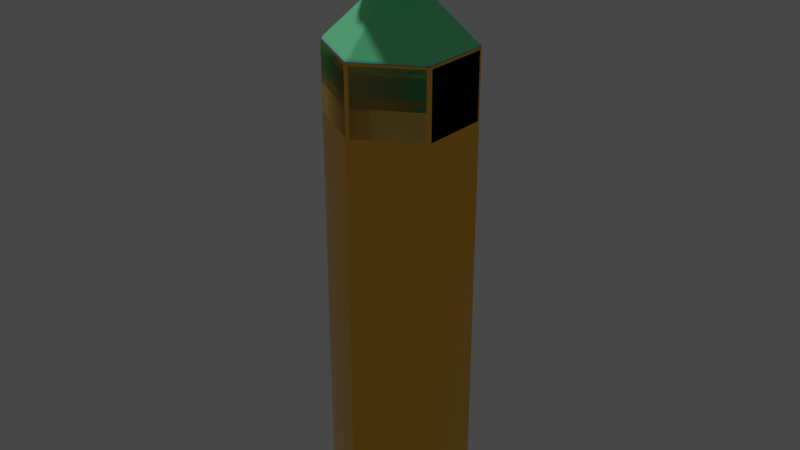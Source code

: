 # Source: templates.blend  (saved by Blender 2.92.15; exported with 4.5.12 LTS)
import bpy
from mathutils import Matrix  # noqa: F401  (used for matrix-valued properties, if any)

bpy.ops.wm.read_factory_settings(use_empty=True)
scene = bpy.context.scene
scene.name = 'Scene'

# ---- collections
col_main_menu_hexagon = bpy.data.collections.new('main_menu_hexagon'); scene.collection.children.link(col_main_menu_hexagon)
col_map_land_hexagon = bpy.data.collections.new('map_land_hexagon'); scene.collection.children.link(col_map_land_hexagon)
col_map_fog_hexagon = bpy.data.collections.new('map_fog_hexagon'); scene.collection.children.link(col_map_fog_hexagon)
col_map_cloud_hexagon = bpy.data.collections.new('map_cloud_hexagon'); scene.collection.children.link(col_map_cloud_hexagon)
col_mountain_hexagon = bpy.data.collections.new('mountain_hexagon'); scene.collection.children.link(col_mountain_hexagon)
col_map_water_hexagon = bpy.data.collections.new('map_water_hexagon'); scene.collection.children.link(col_map_water_hexagon)

# ---- materials (node trees are filled in below, after node groups)
mat_menuhex = bpy.data.materials.new('MenuHex')
mat_menuhex.use_transparent_shadow = False
mat_menuhex_001 = bpy.data.materials.new('MenuHex.001')
mat_menuhex_001.use_transparent_shadow = False
mat_foghex = bpy.data.materials.new('FogHex')
mat_foghex.use_transparent_shadow = False
mat_cloudhex = bpy.data.materials.new('CloudHex')
mat_cloudhex.use_transparency_overlap = False
mat_cloudhex.show_transparent_back = False
mat_cloudhex.use_backface_culling = True
mat_cloudhex.use_transparent_shadow = False
mat_mountain = bpy.data.materials.new('Mountain')
mat_mountain.use_transparent_shadow = False
mat_waterhex = bpy.data.materials.new('WaterHex')
mat_waterhex.use_transparent_shadow = False
mat_water = bpy.data.materials.new('Water')
mat_water.surface_render_method = 'BLENDED'
mat_water.blend_method = 'BLEND'
mat_water.use_transparent_shadow = False
mat_water.use_raytrace_refraction = True
mat_water.use_screen_refraction = True
mat_water.thickness_mode = 'SLAB'

# ---- node groups
ng_auto_smooth = bpy.data.node_groups.new('Auto Smooth', 'GeometryNodeTree')
_s = ng_auto_smooth.interface.new_socket(name='Geometry', in_out='OUTPUT', socket_type='NodeSocketGeometry')
_s = ng_auto_smooth.interface.new_socket(name='Geometry', in_out='INPUT', socket_type='NodeSocketGeometry')
_s = ng_auto_smooth.interface.new_socket(name='Angle', in_out='INPUT', socket_type='NodeSocketFloat')
_s.subtype = 'ANGLE'
_s.min_value = 0.0
_s.max_value = 3.142
ng_auto_smooth.is_modifier = True
_N = ng_auto_smooth.nodes; _L = ng_auto_smooth.links
n0 = _N.new('NodeGroupOutput'); n0.name = 'Group Output'; n0.location = (480, -100)
n1 = _N.new('NodeGroupInput'); n1.name = 'Group Input'; n1.location = (-420, -300)
n2 = _N.new('NodeGroupInput'); n2.name = 'Group Input.001'; n2.location = (-60, -100)
n3 = _N.new('GeometryNodeSetShadeSmooth'); n3.name = 'Set Shade Smooth'; n3.location = (120, -100)
n3.domain = 'EDGE'
n4 = _N.new('GeometryNodeSetShadeSmooth'); n4.name = 'Set Shade Smooth.001'; n4.location = (300, -100)
n5 = _N.new('GeometryNodeInputMeshEdgeAngle'); n5.name = 'Edge Angle'; n5.location = (-420, -220)
n6 = _N.new('GeometryNodeInputEdgeSmooth'); n6.name = 'Is Edge Smooth'; n6.location = (-60, -160)
n7 = _N.new('GeometryNodeInputShadeSmooth'); n7.name = 'Is Face Smooth'; n7.location = (-240, -340)
n8 = _N.new('FunctionNodeBooleanMath'); n8.name = 'Boolean Math'; n8.location = (-60, -220)
n9 = _N.new('FunctionNodeCompare'); n9.name = 'Compare'; n9.location = (-240, -180)
n9.operation = 'LESS_EQUAL'
_L.new(n5.outputs[0], n9.inputs[0])
_L.new(n4.outputs[0], n0.inputs[0])
_L.new(n1.outputs[1], n9.inputs[1])
_L.new(n9.outputs[0], n8.inputs[0])
_L.new(n7.outputs[0], n8.inputs[1])
_L.new(n2.outputs[0], n3.inputs[0])
_L.new(n6.outputs[0], n3.inputs[1])
_L.new(n3.outputs[0], n4.inputs[0])
_L.new(n8.outputs[0], n3.inputs[2])
n0.is_active_output = True

# ---- material node trees
mat_menuhex.use_nodes = True; mat_menuhex.node_tree.nodes.clear()
_N = mat_menuhex.node_tree.nodes; _L = mat_menuhex.node_tree.links
n0 = _N.new('ShaderNodeBsdfPrincipled'); n0.name = 'Principled BSDF'; n0.location = (10, 300)
n0.distribution = 'GGX'
n0.subsurface_method = 'BURLEY'
n0.inputs[0].default_value = (1.0, 0.5372, 0.06824, 1.0)
n0.inputs[1].default_value = 1.0
n0.inputs[2].default_value = 0.1912
n0.inputs[3].default_value = 1.45
n0.inputs[27].default_value = (0.0, 0.0, 0.0, 1.0)
n0.inputs[28].default_value = 1.0
n1 = _N.new('ShaderNodeOutputMaterial'); n1.name = 'Material Output'; n1.location = (300, 300)
_L.new(n0.outputs[0], n1.inputs[0])
n1.is_active_output = True
mat_menuhex_001.use_nodes = True; mat_menuhex_001.node_tree.nodes.clear()
_N = mat_menuhex_001.node_tree.nodes; _L = mat_menuhex_001.node_tree.links
n0 = _N.new('ShaderNodeBsdfPrincipled'); n0.name = 'Principled BSDF'; n0.location = (10, 300)
n0.distribution = 'GGX'
n0.subsurface_method = 'BURLEY'
n0.inputs[0].default_value = (0.0, 1.0, 0.1957, 1.0)
n0.inputs[2].default_value = 0.1912
n0.inputs[3].default_value = 1.45
n0.inputs[27].default_value = (0.0, 0.0, 0.0, 1.0)
n0.inputs[28].default_value = 1.0
n1 = _N.new('ShaderNodeOutputMaterial'); n1.name = 'Material Output'; n1.location = (300, 300)
_L.new(n0.outputs[0], n1.inputs[0])
n1.is_active_output = True
mat_foghex.use_nodes = True; mat_foghex.node_tree.nodes.clear()
_N = mat_foghex.node_tree.nodes; _L = mat_foghex.node_tree.links
n0 = _N.new('ShaderNodeBsdfPrincipled'); n0.name = 'Principled BSDF'; n0.location = (10, 300)
n0.distribution = 'GGX'
n0.subsurface_method = 'BURLEY'
n0.inputs[0].default_value = (0.214, 0.1999, 0.1471, 1.0)
n0.inputs[1].default_value = 1.0
n0.inputs[2].default_value = 0.1324
n0.inputs[3].default_value = 1.45
n0.inputs[27].default_value = (0.0, 0.0, 0.0, 1.0)
n0.inputs[28].default_value = 1.0
n1 = _N.new('ShaderNodeOutputMaterial'); n1.name = 'Material Output'; n1.location = (300, 300)
_L.new(n0.outputs[0], n1.inputs[0])
n1.is_active_output = True
mat_cloudhex.use_nodes = True; mat_cloudhex.node_tree.nodes.clear()
_N = mat_cloudhex.node_tree.nodes; _L = mat_cloudhex.node_tree.links
n0 = _N.new('ShaderNodeBsdfPrincipled'); n0.name = 'Principled BSDF'; n0.location = (10, 300)
n0.distribution = 'GGX'
n0.subsurface_method = 'BURLEY'
n0.inputs[0].default_value = (0.729, 0.8854, 1.0, 1.0)
n0.inputs[3].default_value = 1.45
n0.inputs[27].default_value = (0.0, 0.0, 0.0, 1.0)
n0.inputs[28].default_value = 1.0
n1 = _N.new('ShaderNodeOutputMaterial'); n1.name = 'Material Output'; n1.location = (300, 300)
_L.new(n0.outputs[0], n1.inputs[0])
n1.is_active_output = True
mat_mountain.use_nodes = True; mat_mountain.node_tree.nodes.clear()
_N = mat_mountain.node_tree.nodes; _L = mat_mountain.node_tree.links
n0 = _N.new('ShaderNodeBsdfPrincipled'); n0.name = 'Principled BSDF'; n0.location = (10, 300)
n0.distribution = 'GGX'
n0.subsurface_method = 'BURLEY'
n0.inputs[0].default_value = (0.2139, 1.0, 0.4564, 1.0)
n0.inputs[2].default_value = 0.1912
n0.inputs[3].default_value = 1.45
n0.inputs[27].default_value = (0.0, 0.0, 0.0, 1.0)
n0.inputs[28].default_value = 1.0
n1 = _N.new('ShaderNodeOutputMaterial'); n1.name = 'Material Output'; n1.location = (300, 300)
_L.new(n0.outputs[0], n1.inputs[0])
n1.is_active_output = True
mat_waterhex.use_nodes = True; mat_waterhex.node_tree.nodes.clear()
_N = mat_waterhex.node_tree.nodes; _L = mat_waterhex.node_tree.links
n0 = _N.new('ShaderNodeBsdfPrincipled'); n0.name = 'Principled BSDF'; n0.location = (10, 300)
n0.distribution = 'GGX'
n0.subsurface_method = 'BURLEY'
n0.inputs[0].default_value = (1.0, 0.7677, 0.1772, 1.0)
n0.inputs[2].default_value = 0.2132
n0.inputs[3].default_value = 1.45
n0.inputs[27].default_value = (0.0, 0.0, 0.0, 1.0)
n0.inputs[28].default_value = 1.0
n1 = _N.new('ShaderNodeOutputMaterial'); n1.name = 'Material Output'; n1.location = (300, 300)
_L.new(n0.outputs[0], n1.inputs[0])
n1.is_active_output = True
mat_water.use_nodes = True; mat_water.node_tree.nodes.clear()
_N = mat_water.node_tree.nodes; _L = mat_water.node_tree.links
n0 = _N.new('ShaderNodeBsdfPrincipled'); n0.name = 'Principled BSDF'; n0.location = (10, 300)
n0.distribution = 'GGX'
n0.subsurface_method = 'BURLEY'
n0.inputs[0].default_value = (0.0, 0.09111, 1.0, 1.0)
n0.inputs[2].default_value = 0.02553
n0.inputs[3].default_value = 1.45
n0.inputs[4].default_value = 0.9338
n0.inputs[27].default_value = (0.0, 0.0, 0.0, 1.0)
n0.inputs[28].default_value = 1.0
n1 = _N.new('ShaderNodeOutputMaterial'); n1.name = 'Material Output'; n1.location = (300, 300)
_L.new(n0.outputs[0], n1.inputs[0])
n1.is_active_output = True

# ---- world
world_world = bpy.data.worlds.new('World'); scene.world = world_world
world_world.use_nodes = True; world_world.node_tree.nodes.clear()
_N = world_world.node_tree.nodes; _L = world_world.node_tree.links
n0 = _N.new('ShaderNodeOutputWorld'); n0.name = 'World Output'; n0.location = (300, 300)
n1 = _N.new('ShaderNodeBackground'); n1.name = 'Background'; n1.location = (10, 300)
n1.inputs[0].default_value = (0.05088, 0.05088, 0.05088, 1.0)
_L.new(n1.outputs[0], n0.inputs[0])
n0.is_active_output = True
world_world.color = (0.05088, 0.05088, 0.05088)
world_world.use_sun_shadow = False
world_world.sun_shadow_jitter_overblur = 0.0

# ---- lights
light_sun = bpy.data.lights.new('Sun', 'SUN')
light_sun.transmission_factor = 0.0
light_sun.angle = 0.08947
light_sun.energy = 1.0
light_sun.shadow_soft_size = 0.125

# ---- meshes
me_circle = bpy.data.meshes.new('Circle')
me_circle.from_pydata([(0.0, 1.0, 0.0), (-0.866, 0.5, 0.0), (-0.866, -0.5, 0.0), (8.742e-08, -1.0, 0.0), (0.866, -0.5, 0.0), (0.866, 0.5, 0.0), (0.0, 1.0, -6.794), (-0.866, 0.5, -6.794), (-0.866, -0.5, -6.794), (8.742e-08, -1.0, -6.794), (0.866, -0.5, -6.794), (0.866, 0.5, -6.794)], [], [(0, 1, 2, 3, 4, 5), (4, 10, 11, 5), (2, 8, 9, 3), (0, 6, 7, 1), (5, 11, 6, 0), (3, 9, 10, 4), (1, 7, 8, 2)])
me_circle.polygons.foreach_set('use_smooth', [True] * 7)
_uv = me_circle.uv_layers.new(name='UVMap')
_uv.uv.foreach_set('vector', [0.5, 1.0, 0.06699, 0.75, 0.06699, 0.25, 0.5, 0.0, 0.933, 0.25, 0.933, 0.75, 0.933, 0.25, 0.933, 0.25, 0.933, 0.75, 0.933, 0.75, 0.06699, 0.25, 0.06699, 0.25, 0.5, 0.0, 0.5, 0.0, 0.5, 1.0, 0.5, 1.0, 0.06699, 0.75, 0.06699, 0.75, 0.933, 0.75, 0.933, 0.75, 0.5, 1.0, 0.5, 1.0, 0.5, 0.0, 0.5, 0.0, 0.933, 0.25, 0.933, 0.25, 0.06699, 0.75, 0.06699, 0.75, 0.06699, 0.25, 0.06699, 0.25])
me_circle.materials.append(mat_menuhex)
me_circle.use_remesh_fix_poles = True
me_circle.use_remesh_preserve_attributes = False
me_circle.use_mirror_vertex_groups = False
me_circle.update()
me_circle_001 = bpy.data.meshes.new('Circle.001')
me_circle_001.from_pydata([(0.0, 1.0, 0.0), (-0.866, 0.5, 0.0), (-0.866, -0.5, 0.0), (8.742e-08, -1.0, 0.0), (0.866, -0.5, 0.0), (0.866, 0.5, 0.0), (0.0, 1.0, -0.5642), (-0.866, 0.5, -0.5642), (-0.866, -0.5, -0.5642), (8.742e-08, -1.0, -0.5642), (0.866, -0.5, -0.5642), (0.866, 0.5, -0.5642)], [], [(0, 1, 2, 3, 4, 5), (4, 10, 11, 5), (2, 8, 9, 3), (0, 6, 7, 1), (5, 11, 6, 0), (3, 9, 10, 4), (1, 7, 8, 2)])
me_circle_001.polygons.foreach_set('use_smooth', [True] * 7)
_uv = me_circle_001.uv_layers.new(name='UVMap')
_uv.uv.foreach_set('vector', [0.5, 1.0, 0.06699, 0.75, 0.06699, 0.25, 0.5, 0.0, 0.933, 0.25, 0.933, 0.75, 0.933, 0.25, 0.933, 0.25, 0.933, 0.75, 0.933, 0.75, 0.06699, 0.25, 0.06699, 0.25, 0.5, 0.0, 0.5, 0.0, 0.5, 1.0, 0.5, 1.0, 0.06699, 0.75, 0.06699, 0.75, 0.933, 0.75, 0.933, 0.75, 0.5, 1.0, 0.5, 1.0, 0.5, 0.0, 0.5, 0.0, 0.933, 0.25, 0.933, 0.25, 0.06699, 0.75, 0.06699, 0.75, 0.06699, 0.25, 0.06699, 0.25])
me_circle_001.materials.append(mat_menuhex_001)
me_circle_001.use_remesh_fix_poles = True
me_circle_001.use_remesh_preserve_attributes = False
me_circle_001.use_mirror_vertex_groups = False
me_circle_001.update()
me_circle_006 = bpy.data.meshes.new('Circle.006')
me_circle_006.from_pydata([(0.0, 1.0, -0.1), (-0.866, 0.5, -0.1), (-0.866, -0.5, -0.1), (8.742e-08, -1.0, -0.1), (0.866, -0.5, -0.1), (0.866, 0.5, -0.1), (0.0, 1.0, -0.5642), (-0.866, 0.5, -0.5642), (-0.866, -0.5, -0.5642), (8.742e-08, -1.0, -0.5642), (0.866, -0.5, -0.5642), (0.866, 0.5, -0.5642)], [], [(0, 1, 2, 3, 4, 5), (4, 10, 11, 5), (2, 8, 9, 3), (0, 6, 7, 1), (5, 11, 6, 0), (3, 9, 10, 4), (1, 7, 8, 2)])
me_circle_006.polygons.foreach_set('use_smooth', [True] * 7)
_uv = me_circle_006.uv_layers.new(name='UVMap')
_uv.uv.foreach_set('vector', [0.5, 1.0, 0.06699, 0.75, 0.06699, 0.25, 0.5, 0.0, 0.933, 0.25, 0.933, 0.75, 0.933, 0.25, 0.933, 0.25, 0.933, 0.75, 0.933, 0.75, 0.06699, 0.25, 0.06699, 0.25, 0.5, 0.0, 0.5, 0.0, 0.5, 1.0, 0.5, 1.0, 0.06699, 0.75, 0.06699, 0.75, 0.933, 0.75, 0.933, 0.75, 0.5, 1.0, 0.5, 1.0, 0.5, 0.0, 0.5, 0.0, 0.933, 0.25, 0.933, 0.25, 0.06699, 0.75, 0.06699, 0.75, 0.06699, 0.25, 0.06699, 0.25])
me_circle_006.materials.append(mat_foghex)
me_circle_006.use_remesh_fix_poles = True
me_circle_006.use_remesh_preserve_attributes = False
me_circle_006.use_mirror_vertex_groups = False
me_circle_006.update()
me_circle_005 = bpy.data.meshes.new('Circle.005')
me_circle_005.from_pydata([(0.0, 1.0, 1.8), (-0.866, 0.5, 1.8), (-0.866, -0.5, 1.8), (8.742e-08, -1.0, 1.8), (0.866, -0.5, 1.8), (0.866, 0.5, 1.8), (0.0, 1.0, 1.236), (-0.866, 0.5, 1.236), (-0.866, -0.5, 1.236), (8.742e-08, -1.0, 1.236), (0.866, -0.5, 1.236), (0.866, 0.5, 1.236)], [], [(0, 1, 2, 3, 4, 5), (4, 10, 11, 5), (2, 8, 9, 3), (0, 6, 7, 1), (5, 11, 6, 0), (3, 9, 10, 4), (1, 7, 8, 2), (7, 6, 11, 10, 9, 8)])
me_circle_005.polygons.foreach_set('use_smooth', [True] * 8)
_uv = me_circle_005.uv_layers.new(name='UVMap')
_uv.uv.foreach_set('vector', [0.5, 1.0, 0.06699, 0.75, 0.06699, 0.25, 0.5, 0.0, 0.933, 0.25, 0.933, 0.75, 0.933, 0.25, 0.933, 0.25, 0.933, 0.75, 0.933, 0.75, 0.06699, 0.25, 0.06699, 0.25, 0.5, 0.0, 0.5, 0.0, 0.5, 1.0, 0.5, 1.0, 0.06699, 0.75, 0.06699, 0.75, 0.933, 0.75, 0.933, 0.75, 0.5, 1.0, 0.5, 1.0, 0.5, 0.0, 0.5, 0.0, 0.933, 0.25, 0.933, 0.25, 0.06699, 0.75, 0.06699, 0.75, 0.06699, 0.25, 0.06699, 0.25, 0.06699, 0.75, 0.5, 1.0, 0.933, 0.75, 0.933, 0.25, 0.5, 0.0, 0.06699, 0.25])
me_circle_005.materials.append(mat_cloudhex)
me_circle_005.use_remesh_fix_poles = True
me_circle_005.use_remesh_preserve_attributes = False
me_circle_005.use_mirror_vertex_groups = False
me_circle_005.update()
me_circle_004 = bpy.data.meshes.new('Circle.004')
me_circle_004.from_pydata([(0.0, 1.0, 0.0), (-0.866, 0.5, 0.0), (-0.866, -0.5, 0.0), (8.742e-08, -1.0, 0.0), (0.866, -0.5, 0.0), (0.866, 0.5, 0.0), (0.0, 1.0, -0.5642), (-0.866, 0.5, -0.5642), (-0.866, -0.5, -0.5642), (8.742e-08, -1.0, -0.5642), (0.866, -0.5, -0.5642), (0.866, 0.5, -0.5642), (0.0, 0.0, 0.9683)], [], [(4, 10, 11, 5), (2, 8, 9, 3), (0, 6, 7, 1), (5, 11, 6, 0), (3, 9, 10, 4), (1, 7, 8, 2), (0, 1, 12), (1, 2, 12), (2, 3, 12), (3, 4, 12), (4, 5, 12), (5, 0, 12)])
me_circle_004.polygons.foreach_set('use_smooth', [True] * 12)
_uv = me_circle_004.uv_layers.new(name='UVMap')
_uv.uv.foreach_set('vector', [0.933, 0.25, 0.933, 0.25, 0.933, 0.75, 0.933, 0.75, 0.06699, 0.25, 0.06699, 0.25, 0.5, 0.0, 0.5, 0.0, 0.5, 1.0, 0.5, 1.0, 0.06699, 0.75, 0.06699, 0.75, 0.933, 0.75, 0.933, 0.75, 0.5, 1.0, 0.5, 1.0, 0.5, 0.0, 0.5, 0.0, 0.933, 0.25, 0.933, 0.25, 0.06699, 0.75, 0.06699, 0.75, 0.06699, 0.25, 0.06699, 0.25, 0.5, 1.0, 0.06699, 0.75, 0.5, 0.5, 0.06699, 0.75, 0.06699, 0.25, 0.5, 0.5, 0.06699, 0.25, 0.5, 0.0, 0.5, 0.5, 0.5, 0.0, 0.933, 0.25, 0.5, 0.5, 0.933, 0.25, 0.933, 0.75, 0.5, 0.5, 0.933, 0.75, 0.5, 1.0, 0.5, 0.5])
me_circle_004.materials.append(mat_mountain)
me_circle_004.use_remesh_fix_poles = True
me_circle_004.use_remesh_preserve_attributes = False
me_circle_004.use_mirror_vertex_groups = False
me_circle_004.update()
me_circle_002 = bpy.data.meshes.new('Circle.002')
me_circle_002.from_pydata([(0.0, 1.0, 0.0), (-0.866, 0.5, 0.0), (-0.866, -0.5, 0.0), (8.742e-08, -1.0, 0.0), (0.866, -0.5, 0.0), (0.866, 0.5, 0.0), (0.0, 1.0, -0.5642), (-0.866, 0.5, -0.5642), (-0.866, -0.5, -0.5642), (8.742e-08, -1.0, -0.5642), (0.866, -0.5, -0.5642), (0.866, 0.5, -0.5642)], [], [(0, 1, 2, 3, 4, 5), (4, 10, 11, 5), (2, 8, 9, 3), (0, 6, 7, 1), (5, 11, 6, 0), (3, 9, 10, 4), (1, 7, 8, 2)])
me_circle_002.polygons.foreach_set('use_smooth', [True] * 7)
_uv = me_circle_002.uv_layers.new(name='UVMap')
_uv.uv.foreach_set('vector', [0.5, 1.0, 0.06699, 0.75, 0.06699, 0.25, 0.5, 0.0, 0.933, 0.25, 0.933, 0.75, 0.933, 0.25, 0.933, 0.25, 0.933, 0.75, 0.933, 0.75, 0.06699, 0.25, 0.06699, 0.25, 0.5, 0.0, 0.5, 0.0, 0.5, 1.0, 0.5, 1.0, 0.06699, 0.75, 0.06699, 0.75, 0.933, 0.75, 0.933, 0.75, 0.5, 1.0, 0.5, 1.0, 0.5, 0.0, 0.5, 0.0, 0.933, 0.25, 0.933, 0.25, 0.06699, 0.75, 0.06699, 0.75, 0.06699, 0.25, 0.06699, 0.25])
me_circle_002.materials.append(mat_waterhex)
me_circle_002.use_remesh_fix_poles = True
me_circle_002.use_remesh_preserve_attributes = False
me_circle_002.use_mirror_vertex_groups = False
me_circle_002.update()
me_circle_003 = bpy.data.meshes.new('Circle.003')
me_circle_003.from_pydata([(0.0, 1.0, 0.0), (-0.866, 0.5, 0.0), (-0.866, -0.5, 0.0), (8.742e-08, -1.0, 0.0), (0.866, -0.5, 0.0), (0.866, 0.5, 0.0)], [], [(0, 1, 2, 3, 4, 5)])
me_circle_003.polygons.foreach_set('use_smooth', [True] * 1)
_uv = me_circle_003.uv_layers.new(name='UVMap')
_uv.uv.foreach_set('vector', [0.5, 1.0, 0.06699, 0.75, 0.06699, 0.25, 0.5, 0.0, 0.933, 0.25, 0.933, 0.75])
me_circle_003.materials.append(mat_water)
me_circle_003.use_remesh_fix_poles = True
me_circle_003.use_remesh_preserve_attributes = False
me_circle_003.use_mirror_vertex_groups = False
me_circle_003.update()

# ---- objects
ob_sun = bpy.data.objects.new('Sun', light_sun)
ob_hex = bpy.data.objects.new('Hex', me_circle)
ob_land_hex = bpy.data.objects.new('Land Hex', me_circle_001)
ob_fog_hex = bpy.data.objects.new('Fog Hex', me_circle_006)
ob_cloud_hex = bpy.data.objects.new('Cloud Hex', me_circle_005)
ob_mountains_hex = bpy.data.objects.new('Mountains Hex', me_circle_004)
ob_water_floor = bpy.data.objects.new('Water Floor', me_circle_002)
ob_water_hex = bpy.data.objects.new('Water Hex', None)
ob_water = bpy.data.objects.new('Water', me_circle_003)

# ---- transforms, parenting, visibility, modifiers, constraints
ob_sun.location = (0.0, 0.0, 0.0)
ob_sun.rotation_euler = (0.0, -0.5131, 0.0)
ob_sun.lineart.crease_threshold = 0.0
ob_hex.location = (0.0, 0.0, 0.0)
ob_hex.lineart.crease_threshold = 0.0
_m = ob_hex.modifiers.new('Bevel', 'BEVEL')
_m.width = 0.02
_m.width_pct = 0.02
_m.segments = 3
ob_land_hex.location = (0.0, 0.0, 0.0)
ob_land_hex.lineart.crease_threshold = 0.0
_m = ob_land_hex.modifiers.new('Bevel', 'BEVEL')
_m.width = 0.04
_m.width_pct = 0.04
_m.segments = 2
_m.harden_normals = True
ob_fog_hex.location = (0.0, 0.0, 0.0)
ob_fog_hex.lineart.crease_threshold = 0.0
_m = ob_fog_hex.modifiers.new('Bevel', 'BEVEL')
_m.width = 0.04
_m.width_pct = 0.04
_m.segments = 2
_m.harden_normals = True
ob_cloud_hex.location = (0.0, 0.0, 0.0)
ob_cloud_hex.lineart.crease_threshold = 0.0
_m = ob_cloud_hex.modifiers.new('Bevel', 'BEVEL')
_m.width = 0.16
_m.width_pct = 0.16
_m.segments = 4
_m.harden_normals = True
ob_mountains_hex.location = (0.0, 0.0, 0.0)
ob_mountains_hex.lineart.crease_threshold = 0.0
_m = ob_mountains_hex.modifiers.new('Bevel', 'BEVEL')
_m.width = 0.04
_m.width_pct = 0.04
_m.segments = 2
_m.harden_normals = True
ob_water_floor.parent = ob_water_hex
ob_water_floor.location = (0.0, 0.0, -0.39)
ob_water_floor.lineart.crease_threshold = 0.0
_m = ob_water_floor.modifiers.new('Bevel', 'BEVEL')
_m.width = 0.04
_m.width_pct = 0.04
_m.segments = 2
_m.harden_normals = True
ob_water_hex.location = (0.0, 0.0, 0.0)
ob_water_hex.lineart.crease_threshold = 0.0
ob_water.parent = ob_water_hex
ob_water.location = (0.0, 0.0, 0.0)
ob_water.lineart.crease_threshold = 0.0
_m = ob_water.modifiers.new('Auto Smooth', 'NODES')
_m.node_group = ng_auto_smooth
_gi = [s.identifier for s in ng_auto_smooth.interface.items_tree if s.item_type == 'SOCKET' and s.in_out == 'INPUT']
_m[_gi[1]] = 0.5236  # Angle

# ---- collection membership
scene.collection.objects.link(ob_sun)
col_main_menu_hexagon.objects.link(ob_hex)
col_map_land_hexagon.objects.link(ob_land_hex)
col_map_fog_hexagon.objects.link(ob_fog_hex)
col_map_cloud_hexagon.objects.link(ob_cloud_hex)
col_mountain_hexagon.objects.link(ob_mountains_hex)
col_map_water_hexagon.objects.link(ob_water_floor)
col_map_water_hexagon.objects.link(ob_water_hex)
col_map_water_hexagon.objects.link(ob_water)

# ---- scene / render settings (as saved in the file)
scene.frame_start = 1; scene.frame_end = 250; scene.frame_set(1)
scene.render.engine = 'BLENDER_EEVEE_NEXT'
scene.cycles.use_denoising = False
scene.cycles.samples = 128
scene.cycles.sampling_pattern = 'TABULATED_SOBOL'
scene.cycles.use_adaptive_sampling = False
scene.cycles.use_light_tree = False
scene.view_settings.view_transform = 'Filmic'
bpy.context.view_layer.update()

# ---- added for rendering (the .blend has no active camera): camera
cam_auto = bpy.data.cameras.new('AutoCamera')
cam_auto.lens = 50.0
cam_auto.sensor_width = 36.0
cam_auto.clip_end = 1000.0
ob_auto_camera = bpy.data.objects.new('AutoCamera', cam_auto)
scene.collection.objects.link(ob_auto_camera)
ob_auto_camera.location = (8.31974, -9.98368, 4.15875)
ob_auto_camera.rotation_euler = (1.09748, -7.21219e-08, 0.694738)
scene.camera = ob_auto_camera
bpy.context.view_layer.update()
